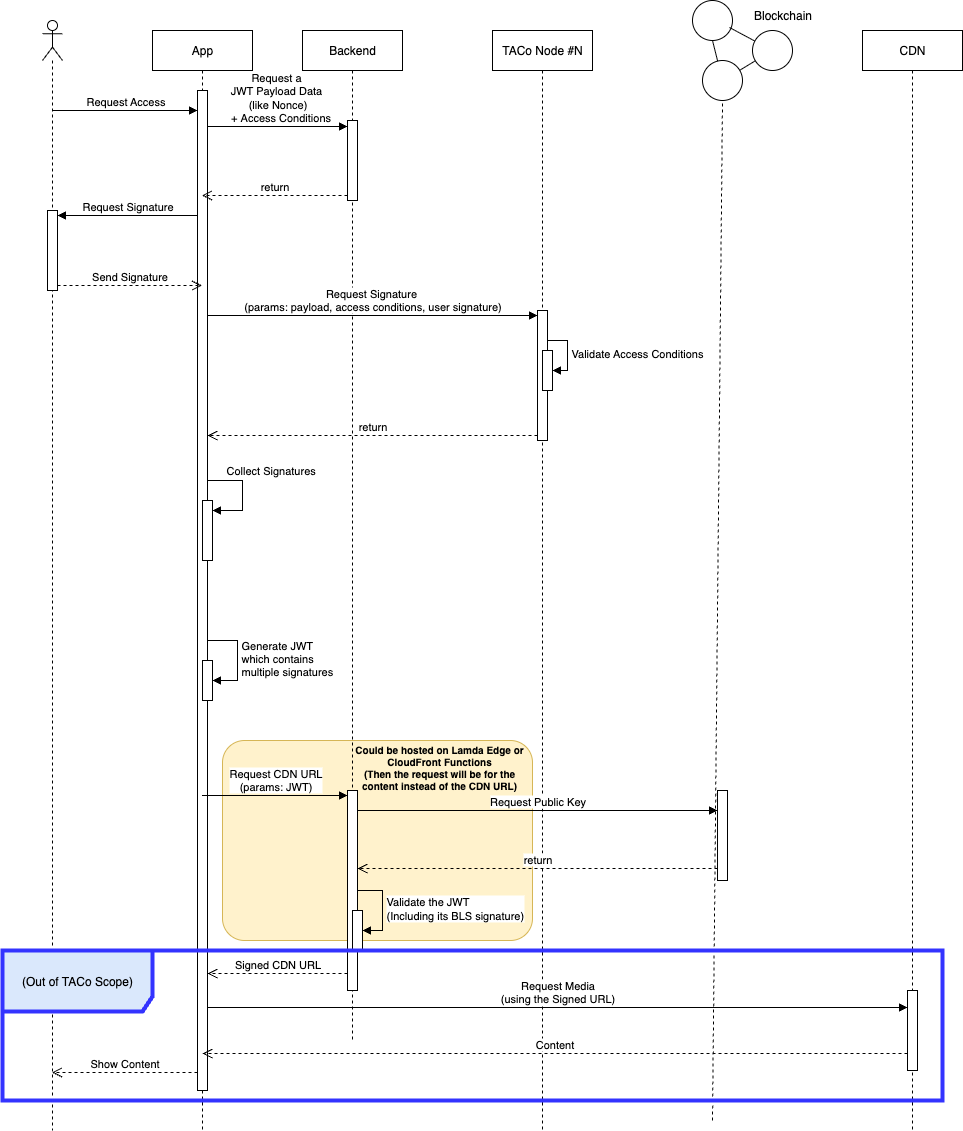

The diagram above was exported from draw.io. Its source (the exported page's mxGraphModel, read from the mxfile embedded in the PNG):
<mxGraphModel dx="1234" dy="782" grid="1" gridSize="10" guides="1" tooltips="1" connect="1" arrows="1" fold="1" page="1" pageScale="1" pageWidth="850" pageHeight="1100" math="0" shadow="0">
  <root>
    <mxCell id="0" />
    <mxCell id="1" parent="0" />
    <mxCell id="IXPfpi8qvGNGpnuhLKWn-13" value="Request&amp;nbsp;&lt;span style=&quot;background-color: light-dark(#ffffff, var(--ge-dark-color, #121212)); color: light-dark(rgb(0, 0, 0), rgb(255, 255, 255));&quot;&gt;a&amp;nbsp;&lt;/span&gt;&lt;div&gt;&lt;span style=&quot;background-color: light-dark(#ffffff, var(--ge-dark-color, #121212)); color: light-dark(rgb(0, 0, 0), rgb(255, 255, 255));&quot;&gt;J&lt;/span&gt;&lt;span style=&quot;background-color: light-dark(#ffffff, var(--ge-dark-color, #121212)); color: light-dark(rgb(0, 0, 0), rgb(255, 255, 255));&quot;&gt;WT Payload Data&amp;nbsp;&lt;/span&gt;&lt;/div&gt;&lt;div&gt;&lt;span style=&quot;background-color: light-dark(#ffffff, var(--ge-dark-color, #121212)); color: light-dark(rgb(0, 0, 0), rgb(255, 255, 255));&quot;&gt;(like Nonce)&lt;/span&gt;&lt;div&gt;&lt;span style=&quot;background-color: light-dark(#ffffff, var(--ge-dark-color, #121212)); color: light-dark(rgb(0, 0, 0), rgb(255, 255, 255));&quot;&gt;&amp;nbsp; +&amp;nbsp;&lt;/span&gt;&lt;span style=&quot;background-color: light-dark(#ffffff, var(--ge-dark-color, #121212)); color: light-dark(rgb(0, 0, 0), rgb(255, 255, 255));&quot;&gt;Access Conditions&lt;/span&gt;&lt;/div&gt;&lt;/div&gt;" style="html=1;verticalAlign=bottom;endArrow=block;curved=0;rounded=0;" parent="1" target="IXPfpi8qvGNGpnuhLKWn-12" edge="1">
      <mxGeometry relative="1" as="geometry">
        <mxPoint x="223.5" y="136" as="sourcePoint" />
        <mxPoint x="369" y="136" as="targetPoint" />
      </mxGeometry>
    </mxCell>
    <mxCell id="2AlAYV9MeF5SSLleV1dR-1" value="" style="rounded=1;whiteSpace=wrap;html=1;arcSize=11;align=center;fillColor=#fff2cc;strokeColor=#d6b656;" vertex="1" parent="1">
      <mxGeometry x="240" y="750" width="310" height="200" as="geometry" />
    </mxCell>
    <mxCell id="IXPfpi8qvGNGpnuhLKWn-7" value="App" style="shape=umlLifeline;perimeter=lifelinePerimeter;whiteSpace=wrap;html=1;container=1;dropTarget=0;collapsible=0;recursiveResize=0;outlineConnect=0;portConstraint=eastwest;newEdgeStyle={&quot;curved&quot;:0,&quot;rounded&quot;:0};" parent="1" vertex="1">
      <mxGeometry x="170" y="40" width="100" height="1100" as="geometry" />
    </mxCell>
    <mxCell id="IXPfpi8qvGNGpnuhLKWn-16" value="" style="html=1;points=[[0,0,0,0,5],[0,1,0,0,-5],[1,0,0,0,5],[1,1,0,0,-5]];perimeter=orthogonalPerimeter;outlineConnect=0;targetShapes=umlLifeline;portConstraint=eastwest;newEdgeStyle={&quot;curved&quot;:0,&quot;rounded&quot;:0};" parent="IXPfpi8qvGNGpnuhLKWn-7" vertex="1">
      <mxGeometry x="45" y="60" width="10" height="1000" as="geometry" />
    </mxCell>
    <mxCell id="IXPfpi8qvGNGpnuhLKWn-30" value="" style="html=1;points=[[0,0,0,0,5],[0,1,0,0,-5],[1,0,0,0,5],[1,1,0,0,-5]];perimeter=orthogonalPerimeter;outlineConnect=0;targetShapes=umlLifeline;portConstraint=eastwest;newEdgeStyle={&quot;curved&quot;:0,&quot;rounded&quot;:0};" parent="IXPfpi8qvGNGpnuhLKWn-7" vertex="1">
      <mxGeometry x="50" y="470" width="10" height="60" as="geometry" />
    </mxCell>
    <mxCell id="IXPfpi8qvGNGpnuhLKWn-31" value="Collect Signatures" style="html=1;align=left;spacingLeft=2;endArrow=block;rounded=0;edgeStyle=orthogonalEdgeStyle;curved=0;rounded=0;" parent="IXPfpi8qvGNGpnuhLKWn-7" target="IXPfpi8qvGNGpnuhLKWn-30" edge="1">
      <mxGeometry x="-0.6842" y="10" relative="1" as="geometry">
        <mxPoint x="55" y="450" as="sourcePoint" />
        <Array as="points">
          <mxPoint x="90" y="450" />
          <mxPoint x="90" y="480" />
        </Array>
        <mxPoint as="offset" />
      </mxGeometry>
    </mxCell>
    <mxCell id="IXPfpi8qvGNGpnuhLKWn-33" value="" style="html=1;points=[[0,0,0,0,5],[0,1,0,0,-5],[1,0,0,0,5],[1,1,0,0,-5]];perimeter=orthogonalPerimeter;outlineConnect=0;targetShapes=umlLifeline;portConstraint=eastwest;newEdgeStyle={&quot;curved&quot;:0,&quot;rounded&quot;:0};" parent="IXPfpi8qvGNGpnuhLKWn-7" vertex="1">
      <mxGeometry x="50" y="630" width="10" height="40" as="geometry" />
    </mxCell>
    <mxCell id="IXPfpi8qvGNGpnuhLKWn-34" value="Generate JWT&lt;div&gt;which contains&amp;nbsp;&lt;/div&gt;&lt;div&gt;multiple signatures&lt;/div&gt;" style="html=1;align=left;spacingLeft=2;endArrow=block;rounded=0;edgeStyle=orthogonalEdgeStyle;curved=0;rounded=0;" parent="IXPfpi8qvGNGpnuhLKWn-7" source="IXPfpi8qvGNGpnuhLKWn-16" target="IXPfpi8qvGNGpnuhLKWn-33" edge="1">
      <mxGeometry relative="1" as="geometry">
        <mxPoint x="55" y="610" as="sourcePoint" />
        <Array as="points">
          <mxPoint x="85" y="610" />
          <mxPoint x="85" y="650" />
        </Array>
      </mxGeometry>
    </mxCell>
    <mxCell id="IXPfpi8qvGNGpnuhLKWn-8" value="Backend" style="shape=umlLifeline;perimeter=lifelinePerimeter;whiteSpace=wrap;html=1;container=1;dropTarget=0;collapsible=0;recursiveResize=0;outlineConnect=0;portConstraint=eastwest;newEdgeStyle={&quot;curved&quot;:0,&quot;rounded&quot;:0};" parent="1" vertex="1">
      <mxGeometry x="320" y="40" width="100" height="1010" as="geometry" />
    </mxCell>
    <mxCell id="IXPfpi8qvGNGpnuhLKWn-12" value="" style="html=1;points=[[0,0,0,0,5],[0,1,0,0,-5],[1,0,0,0,5],[1,1,0,0,-5]];perimeter=orthogonalPerimeter;outlineConnect=0;targetShapes=umlLifeline;portConstraint=eastwest;newEdgeStyle={&quot;curved&quot;:0,&quot;rounded&quot;:0};" parent="IXPfpi8qvGNGpnuhLKWn-8" vertex="1">
      <mxGeometry x="45" y="90" width="10" height="80" as="geometry" />
    </mxCell>
    <mxCell id="IXPfpi8qvGNGpnuhLKWn-35" value="" style="html=1;points=[[0,0,0,0,5],[0,1,0,0,-5],[1,0,0,0,5],[1,1,0,0,-5]];perimeter=orthogonalPerimeter;outlineConnect=0;targetShapes=umlLifeline;portConstraint=eastwest;newEdgeStyle={&quot;curved&quot;:0,&quot;rounded&quot;:0};" parent="IXPfpi8qvGNGpnuhLKWn-8" vertex="1">
      <mxGeometry x="45" y="760" width="10" height="200" as="geometry" />
    </mxCell>
    <mxCell id="IXPfpi8qvGNGpnuhLKWn-57" value="" style="html=1;points=[[0,0,0,0,5],[0,1,0,0,-5],[1,0,0,0,5],[1,1,0,0,-5]];perimeter=orthogonalPerimeter;outlineConnect=0;targetShapes=umlLifeline;portConstraint=eastwest;newEdgeStyle={&quot;curved&quot;:0,&quot;rounded&quot;:0};" parent="IXPfpi8qvGNGpnuhLKWn-8" vertex="1">
      <mxGeometry x="50" y="880" width="10" height="40" as="geometry" />
    </mxCell>
    <mxCell id="IXPfpi8qvGNGpnuhLKWn-58" value="Validate the JWT&lt;div&gt;(Including its BLS signature)&lt;/div&gt;" style="html=1;align=left;spacingLeft=2;endArrow=block;rounded=0;edgeStyle=orthogonalEdgeStyle;curved=0;rounded=0;" parent="IXPfpi8qvGNGpnuhLKWn-8" source="IXPfpi8qvGNGpnuhLKWn-35" target="IXPfpi8qvGNGpnuhLKWn-57" edge="1">
      <mxGeometry relative="1" as="geometry">
        <mxPoint x="50" y="860" as="sourcePoint" />
        <Array as="points">
          <mxPoint x="80" y="860" />
          <mxPoint x="80" y="900" />
        </Array>
      </mxGeometry>
    </mxCell>
    <mxCell id="IXPfpi8qvGNGpnuhLKWn-10" value="" style="shape=umlLifeline;perimeter=lifelinePerimeter;whiteSpace=wrap;html=1;container=1;dropTarget=0;collapsible=0;recursiveResize=0;outlineConnect=0;portConstraint=eastwest;newEdgeStyle={&quot;curved&quot;:0,&quot;rounded&quot;:0};participant=umlActor;" parent="1" vertex="1">
      <mxGeometry x="60" y="30" width="20" height="1110" as="geometry" />
    </mxCell>
    <mxCell id="IXPfpi8qvGNGpnuhLKWn-19" value="" style="html=1;points=[[0,0,0,0,5],[0,1,0,0,-5],[1,0,0,0,5],[1,1,0,0,-5]];perimeter=orthogonalPerimeter;outlineConnect=0;targetShapes=umlLifeline;portConstraint=eastwest;newEdgeStyle={&quot;curved&quot;:0,&quot;rounded&quot;:0};" parent="IXPfpi8qvGNGpnuhLKWn-10" vertex="1">
      <mxGeometry x="5" y="190" width="10" height="80" as="geometry" />
    </mxCell>
    <mxCell id="IXPfpi8qvGNGpnuhLKWn-14" value="return" style="html=1;verticalAlign=bottom;endArrow=open;dashed=1;endSize=8;curved=0;rounded=0;exitX=0;exitY=1;exitDx=0;exitDy=-5;" parent="1" source="IXPfpi8qvGNGpnuhLKWn-12" target="IXPfpi8qvGNGpnuhLKWn-7" edge="1">
      <mxGeometry relative="1" as="geometry">
        <mxPoint x="165" y="185" as="targetPoint" />
      </mxGeometry>
    </mxCell>
    <mxCell id="IXPfpi8qvGNGpnuhLKWn-15" value="TACo Node #N" style="shape=umlLifeline;perimeter=lifelinePerimeter;whiteSpace=wrap;html=1;container=1;dropTarget=0;collapsible=0;recursiveResize=0;outlineConnect=0;portConstraint=eastwest;newEdgeStyle={&quot;curved&quot;:0,&quot;rounded&quot;:0};" parent="1" vertex="1">
      <mxGeometry x="510" y="40" width="100" height="1100" as="geometry" />
    </mxCell>
    <mxCell id="IXPfpi8qvGNGpnuhLKWn-25" value="" style="html=1;points=[[0,0,0,0,5],[0,1,0,0,-5],[1,0,0,0,5],[1,1,0,0,-5]];perimeter=orthogonalPerimeter;outlineConnect=0;targetShapes=umlLifeline;portConstraint=eastwest;newEdgeStyle={&quot;curved&quot;:0,&quot;rounded&quot;:0};" parent="IXPfpi8qvGNGpnuhLKWn-15" vertex="1">
      <mxGeometry x="45" y="280" width="10" height="130" as="geometry" />
    </mxCell>
    <mxCell id="IXPfpi8qvGNGpnuhLKWn-28" value="" style="html=1;points=[[0,0,0,0,5],[0,1,0,0,-5],[1,0,0,0,5],[1,1,0,0,-5]];perimeter=orthogonalPerimeter;outlineConnect=0;targetShapes=umlLifeline;portConstraint=eastwest;newEdgeStyle={&quot;curved&quot;:0,&quot;rounded&quot;:0};" parent="IXPfpi8qvGNGpnuhLKWn-15" vertex="1">
      <mxGeometry x="50" y="320" width="10" height="40" as="geometry" />
    </mxCell>
    <mxCell id="IXPfpi8qvGNGpnuhLKWn-29" value="Validate Access Conditions" style="html=1;align=left;spacingLeft=2;endArrow=block;rounded=0;edgeStyle=orthogonalEdgeStyle;curved=0;rounded=0;" parent="IXPfpi8qvGNGpnuhLKWn-15" source="IXPfpi8qvGNGpnuhLKWn-25" target="IXPfpi8qvGNGpnuhLKWn-28" edge="1">
      <mxGeometry relative="1" as="geometry">
        <mxPoint x="45" y="300" as="sourcePoint" />
        <Array as="points">
          <mxPoint x="75" y="310" />
          <mxPoint x="75" y="340" />
        </Array>
      </mxGeometry>
    </mxCell>
    <mxCell id="IXPfpi8qvGNGpnuhLKWn-17" value="Request Access" style="html=1;verticalAlign=bottom;endArrow=block;curved=0;rounded=0;entryX=0;entryY=0;entryDx=0;entryDy=5;" parent="1" edge="1">
      <mxGeometry relative="1" as="geometry">
        <mxPoint x="69.5" y="120.00000000000136" as="sourcePoint" />
        <mxPoint x="215" y="120.00000000000136" as="targetPoint" />
      </mxGeometry>
    </mxCell>
    <mxCell id="IXPfpi8qvGNGpnuhLKWn-20" value="Request Signature" style="html=1;verticalAlign=bottom;endArrow=block;curved=0;rounded=0;entryX=1;entryY=0;entryDx=0;entryDy=5;" parent="1" source="IXPfpi8qvGNGpnuhLKWn-16" target="IXPfpi8qvGNGpnuhLKWn-19" edge="1">
      <mxGeometry relative="1" as="geometry">
        <mxPoint x="180" y="235" as="sourcePoint" />
      </mxGeometry>
    </mxCell>
    <mxCell id="IXPfpi8qvGNGpnuhLKWn-21" value="Send Signature" style="html=1;verticalAlign=bottom;endArrow=open;dashed=1;endSize=8;curved=0;rounded=0;exitX=1;exitY=1;exitDx=0;exitDy=-5;" parent="1" source="IXPfpi8qvGNGpnuhLKWn-19" target="IXPfpi8qvGNGpnuhLKWn-7" edge="1">
      <mxGeometry relative="1" as="geometry">
        <mxPoint x="220" y="265" as="targetPoint" />
      </mxGeometry>
    </mxCell>
    <mxCell id="IXPfpi8qvGNGpnuhLKWn-26" value="Request Signature&amp;nbsp;&lt;div&gt;(params: payload, access conditions, user signature)&lt;/div&gt;" style="html=1;verticalAlign=bottom;endArrow=block;curved=0;rounded=0;entryX=0;entryY=0;entryDx=0;entryDy=5;" parent="1" source="IXPfpi8qvGNGpnuhLKWn-16" target="IXPfpi8qvGNGpnuhLKWn-25" edge="1">
      <mxGeometry relative="1" as="geometry">
        <mxPoint x="435" y="325" as="sourcePoint" />
      </mxGeometry>
    </mxCell>
    <mxCell id="IXPfpi8qvGNGpnuhLKWn-27" value="return" style="html=1;verticalAlign=bottom;endArrow=open;dashed=1;endSize=8;curved=0;rounded=0;exitX=0;exitY=1;exitDx=0;exitDy=-5;" parent="1" source="IXPfpi8qvGNGpnuhLKWn-25" target="IXPfpi8qvGNGpnuhLKWn-16" edge="1">
      <mxGeometry relative="1" as="geometry">
        <mxPoint x="435" y="395" as="targetPoint" />
      </mxGeometry>
    </mxCell>
    <mxCell id="IXPfpi8qvGNGpnuhLKWn-36" value="Request CDN URL&lt;div&gt;(params: JWT)&lt;/div&gt;" style="html=1;verticalAlign=bottom;endArrow=block;curved=0;rounded=0;entryX=0;entryY=0;entryDx=0;entryDy=5;" parent="1" source="IXPfpi8qvGNGpnuhLKWn-7" target="IXPfpi8qvGNGpnuhLKWn-35" edge="1">
      <mxGeometry relative="1" as="geometry">
        <mxPoint x="295" y="805" as="sourcePoint" />
      </mxGeometry>
    </mxCell>
    <mxCell id="IXPfpi8qvGNGpnuhLKWn-37" value="Signed CDN URL" style="html=1;verticalAlign=bottom;endArrow=open;dashed=1;endSize=8;curved=0;rounded=0;exitX=0;exitY=1;exitDx=0;exitDy=-5;" parent="1" edge="1">
      <mxGeometry relative="1" as="geometry">
        <mxPoint x="225" y="983" as="targetPoint" />
        <mxPoint x="365" y="983" as="sourcePoint" />
      </mxGeometry>
    </mxCell>
    <mxCell id="IXPfpi8qvGNGpnuhLKWn-52" value="" style="endArrow=none;dashed=1;html=1;rounded=0;entryX=0.5;entryY=1;entryDx=0;entryDy=0;" parent="1" target="IXPfpi8qvGNGpnuhLKWn-43" edge="1">
      <mxGeometry width="50" height="50" relative="1" as="geometry">
        <mxPoint x="730" y="1130" as="sourcePoint" />
        <mxPoint x="700" y="680" as="targetPoint" />
      </mxGeometry>
    </mxCell>
    <mxCell id="IXPfpi8qvGNGpnuhLKWn-53" value="" style="group" parent="1" vertex="1" connectable="0">
      <mxGeometry x="710" y="10" width="130" height="100" as="geometry" />
    </mxCell>
    <mxCell id="IXPfpi8qvGNGpnuhLKWn-43" value="" style="ellipse;whiteSpace=wrap;html=1;" parent="IXPfpi8qvGNGpnuhLKWn-53" vertex="1">
      <mxGeometry x="10" y="60" width="40" height="40" as="geometry" />
    </mxCell>
    <mxCell id="IXPfpi8qvGNGpnuhLKWn-44" value="" style="ellipse;whiteSpace=wrap;html=1;" parent="IXPfpi8qvGNGpnuhLKWn-53" vertex="1">
      <mxGeometry x="60" y="30" width="40" height="40" as="geometry" />
    </mxCell>
    <mxCell id="IXPfpi8qvGNGpnuhLKWn-45" value="" style="ellipse;whiteSpace=wrap;html=1;" parent="IXPfpi8qvGNGpnuhLKWn-53" vertex="1">
      <mxGeometry width="40" height="40" as="geometry" />
    </mxCell>
    <mxCell id="IXPfpi8qvGNGpnuhLKWn-47" value="" style="endArrow=none;html=1;rounded=0;entryX=0.5;entryY=1;entryDx=0;entryDy=0;" parent="IXPfpi8qvGNGpnuhLKWn-53" source="IXPfpi8qvGNGpnuhLKWn-43" target="IXPfpi8qvGNGpnuhLKWn-45" edge="1">
      <mxGeometry width="50" height="50" relative="1" as="geometry">
        <mxPoint x="30" y="150" as="sourcePoint" />
        <mxPoint x="80" y="100" as="targetPoint" />
      </mxGeometry>
    </mxCell>
    <mxCell id="IXPfpi8qvGNGpnuhLKWn-48" value="" style="endArrow=none;html=1;rounded=0;entryX=0.925;entryY=0.675;entryDx=0;entryDy=0;entryPerimeter=0;" parent="IXPfpi8qvGNGpnuhLKWn-53" source="IXPfpi8qvGNGpnuhLKWn-44" target="IXPfpi8qvGNGpnuhLKWn-45" edge="1">
      <mxGeometry width="50" height="50" relative="1" as="geometry">
        <mxPoint x="35" y="71" as="sourcePoint" />
        <mxPoint x="30" y="50" as="targetPoint" />
      </mxGeometry>
    </mxCell>
    <mxCell id="IXPfpi8qvGNGpnuhLKWn-49" value="" style="endArrow=none;html=1;rounded=0;" parent="IXPfpi8qvGNGpnuhLKWn-53" source="IXPfpi8qvGNGpnuhLKWn-43" target="IXPfpi8qvGNGpnuhLKWn-44" edge="1">
      <mxGeometry width="50" height="50" relative="1" as="geometry">
        <mxPoint x="45" y="81" as="sourcePoint" />
        <mxPoint x="40" y="60" as="targetPoint" />
      </mxGeometry>
    </mxCell>
    <mxCell id="IXPfpi8qvGNGpnuhLKWn-50" value="Blockchain" style="text;html=1;align=center;verticalAlign=middle;resizable=0;points=[];autosize=1;strokeColor=none;fillColor=none;" parent="IXPfpi8qvGNGpnuhLKWn-53" vertex="1">
      <mxGeometry x="50" width="80" height="30" as="geometry" />
    </mxCell>
    <mxCell id="IXPfpi8qvGNGpnuhLKWn-54" value="" style="html=1;points=[[0,0,0,0,5],[0,1,0,0,-5],[1,0,0,0,5],[1,1,0,0,-5]];perimeter=orthogonalPerimeter;outlineConnect=0;targetShapes=umlLifeline;portConstraint=eastwest;newEdgeStyle={&quot;curved&quot;:0,&quot;rounded&quot;:0};" parent="1" vertex="1">
      <mxGeometry x="735" y="800" width="10" height="90" as="geometry" />
    </mxCell>
    <mxCell id="IXPfpi8qvGNGpnuhLKWn-55" value="Request Public Key" style="html=1;verticalAlign=bottom;endArrow=block;curved=0;rounded=0;" parent="1" source="IXPfpi8qvGNGpnuhLKWn-35" target="IXPfpi8qvGNGpnuhLKWn-54" edge="1">
      <mxGeometry relative="1" as="geometry">
        <mxPoint x="665" y="805" as="sourcePoint" />
        <Array as="points">
          <mxPoint x="560" y="820" />
        </Array>
      </mxGeometry>
    </mxCell>
    <mxCell id="IXPfpi8qvGNGpnuhLKWn-56" value="return" style="html=1;verticalAlign=bottom;endArrow=open;dashed=1;endSize=8;curved=0;rounded=0;exitX=0;exitY=1;exitDx=0;exitDy=-5;" parent="1" edge="1">
      <mxGeometry relative="1" as="geometry">
        <mxPoint x="375" y="878" as="targetPoint" />
        <mxPoint x="735" y="878" as="sourcePoint" />
      </mxGeometry>
    </mxCell>
    <mxCell id="ZGTrjmYy5cNbBhnpopba-2" value="CDN" style="shape=umlLifeline;perimeter=lifelinePerimeter;whiteSpace=wrap;html=1;container=1;dropTarget=0;collapsible=0;recursiveResize=0;outlineConnect=0;portConstraint=eastwest;newEdgeStyle={&quot;curved&quot;:0,&quot;rounded&quot;:0};" parent="1" vertex="1">
      <mxGeometry x="880" y="40" width="100" height="1100" as="geometry" />
    </mxCell>
    <mxCell id="ZGTrjmYy5cNbBhnpopba-7" value="Show Content" style="html=1;verticalAlign=bottom;endArrow=open;dashed=1;endSize=8;curved=0;rounded=0;" parent="1" edge="1">
      <mxGeometry relative="1" as="geometry">
        <mxPoint x="69.5" y="1082" as="targetPoint" />
        <mxPoint x="215" y="1082" as="sourcePoint" />
        <Array as="points" />
      </mxGeometry>
    </mxCell>
    <mxCell id="ZGTrjmYy5cNbBhnpopba-8" value="" style="html=1;points=[[0,0,0,0,5],[0,1,0,0,-5],[1,0,0,0,5],[1,1,0,0,-5]];perimeter=orthogonalPerimeter;outlineConnect=0;targetShapes=umlLifeline;portConstraint=eastwest;newEdgeStyle={&quot;curved&quot;:0,&quot;rounded&quot;:0};" parent="1" vertex="1">
      <mxGeometry x="925" y="1000" width="10" height="80" as="geometry" />
    </mxCell>
    <mxCell id="ZGTrjmYy5cNbBhnpopba-9" value="Request Media&lt;div&gt;(using the Signed URL)&lt;/div&gt;" style="html=1;verticalAlign=bottom;endArrow=block;curved=0;rounded=0;" parent="1" target="ZGTrjmYy5cNbBhnpopba-8" edge="1">
      <mxGeometry relative="1" as="geometry">
        <mxPoint x="225" y="1017" as="sourcePoint" />
      </mxGeometry>
    </mxCell>
    <mxCell id="ZGTrjmYy5cNbBhnpopba-10" value="Content" style="html=1;verticalAlign=bottom;endArrow=open;dashed=1;endSize=8;curved=0;rounded=0;" parent="1" source="ZGTrjmYy5cNbBhnpopba-8" edge="1">
      <mxGeometry relative="1" as="geometry">
        <mxPoint x="220" y="1063" as="targetPoint" />
        <mxPoint x="930" y="1062" as="sourcePoint" />
        <Array as="points">
          <mxPoint x="570" y="1063" />
        </Array>
      </mxGeometry>
    </mxCell>
    <mxCell id="ZGTrjmYy5cNbBhnpopba-11" value="&lt;div&gt;(Out of TACo Scope)&lt;/div&gt;" style="shape=umlFrame;whiteSpace=wrap;html=1;pointerEvents=0;width=150;height=61;fillColor=#dae8fc;strokeColor=#3333FF;strokeWidth=4;" parent="1" vertex="1">
      <mxGeometry x="20" y="960" width="940" height="150" as="geometry" />
    </mxCell>
    <mxCell id="2AlAYV9MeF5SSLleV1dR-2" value="Could be hosted on Lamda Edge or CloudFront Functions&lt;br&gt;(Then the request will be for the content instead of the CDN URL)" style="text;align=center;verticalAlign=middle;whiteSpace=wrap;rounded=0;html=1;fontStyle=1;fontSize=10;" vertex="1" parent="1">
      <mxGeometry x="367" y="751" width="180" height="50" as="geometry" />
    </mxCell>
  </root>
</mxGraphModel>